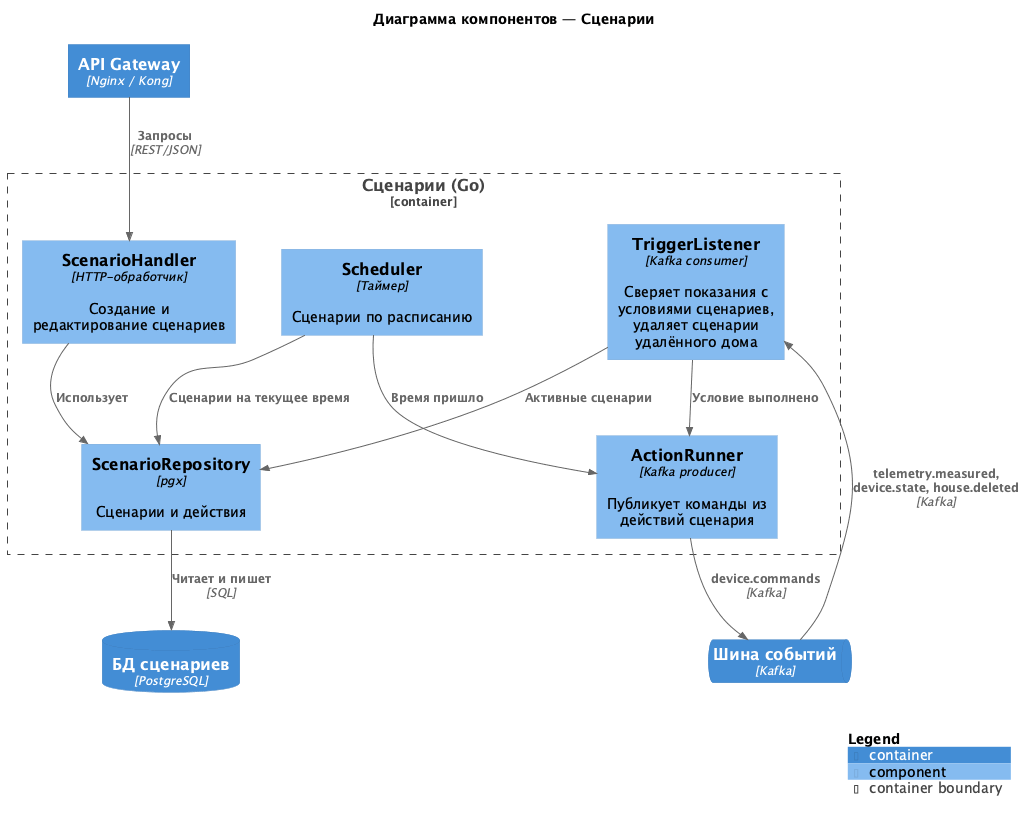

The diagram above was rendered by PlantUML. Its source (embedded in the PNG):
@startuml c4-component-scenarios
!include https://raw.githubusercontent.com/plantuml-stdlib/C4-PlantUML/master/C4_Component.puml

title Диаграмма компонентов — Сценарии

Container(gw, "API Gateway", "Nginx / Kong")
ContainerDb(db, "БД сценариев", "PostgreSQL")
ContainerQueue(kafka, "Шина событий", "Kafka")

Container_Boundary(sc, "Сценарии (Go)") {
    Component(api, "ScenarioHandler", "HTTP-обработчик", "Создание и редактирование сценариев")
    Component(listener, "TriggerListener", "Kafka consumer", "Сверяет показания с условиями сценариев, удаляет сценарии удалённого дома")
    Component(scheduler, "Scheduler", "Таймер", "Сценарии по расписанию")
    Component(runner, "ActionRunner", "Kafka producer", "Публикует команды из действий сценария")
    Component(repo, "ScenarioRepository", "pgx", "Сценарии и действия")
}

Rel(gw, api, "Запросы", "REST/JSON")
Rel(api, repo, "Использует")
Rel(kafka, listener, "telemetry.measured, device.state, house.deleted", "Kafka")
Rel(listener, repo, "Активные сценарии")
Rel(scheduler, repo, "Сценарии на текущее время")
Rel(listener, runner, "Условие выполнено")
Rel(scheduler, runner, "Время пришло")
Rel(runner, kafka, "device.commands", "Kafka")
Rel(repo, db, "Читает и пишет", "SQL")

SHOW_LEGEND()
@enduml